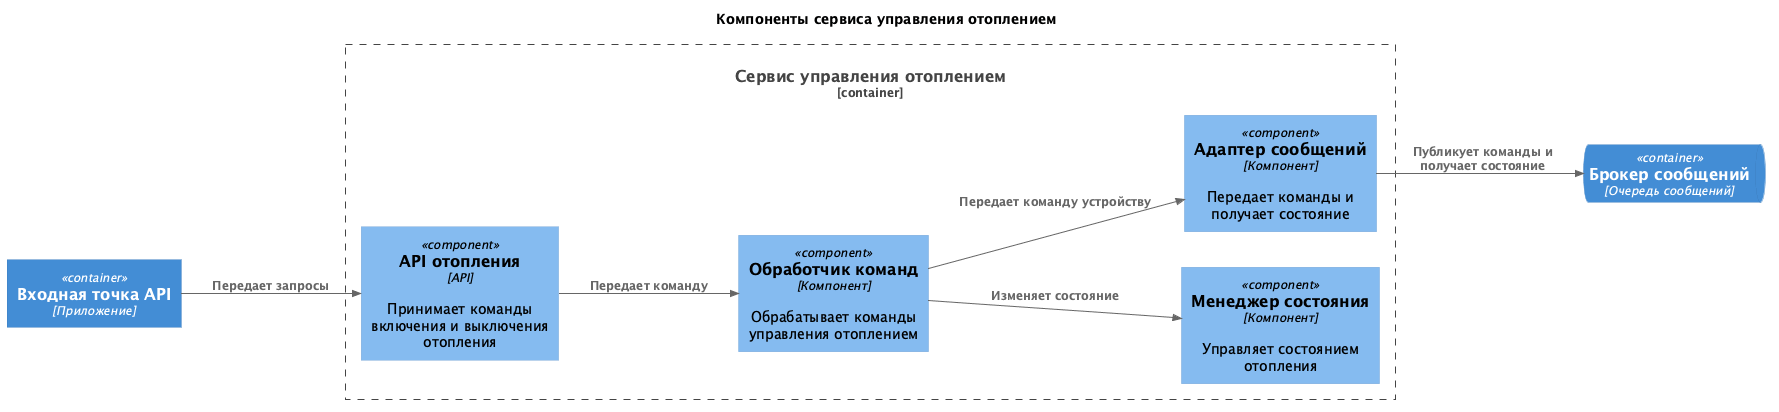

The diagram above was rendered by PlantUML. Its source (embedded in the PNG):
@startuml heating-service-components
!RELATIVE_INCLUDE = "."
!include ../c4/C4_Component.puml

title Компоненты сервиса управления отоплением

Container(api_gateway, "Входная точка API", "Приложение")
ContainerQueue(message_broker, "Брокер сообщений", "Очередь сообщений")

Container_Boundary(heating_service, "Сервис управления отоплением") {
  Component(api, "API отопления", "API", "Принимает команды включения и выключения отопления")
  Component(command_handler, "Обработчик команд", "Компонент", "Обрабатывает команды управления отоплением")
  Component(state_manager, "Менеджер состояния", "Компонент", "Управляет состоянием отопления")
  Component(message_adapter, "Адаптер сообщений", "Компонент", "Передает команды и получает состояние")
}

Rel(api_gateway, api, "Передает запросы")
Rel(api, command_handler, "Передает команду")
Rel(command_handler, state_manager, "Изменяет состояние")
Rel(command_handler, message_adapter, "Передает команду устройству")
Rel(message_adapter, message_broker, "Публикует команды и получает состояние")

LAYOUT_LEFT_RIGHT()
@enduml